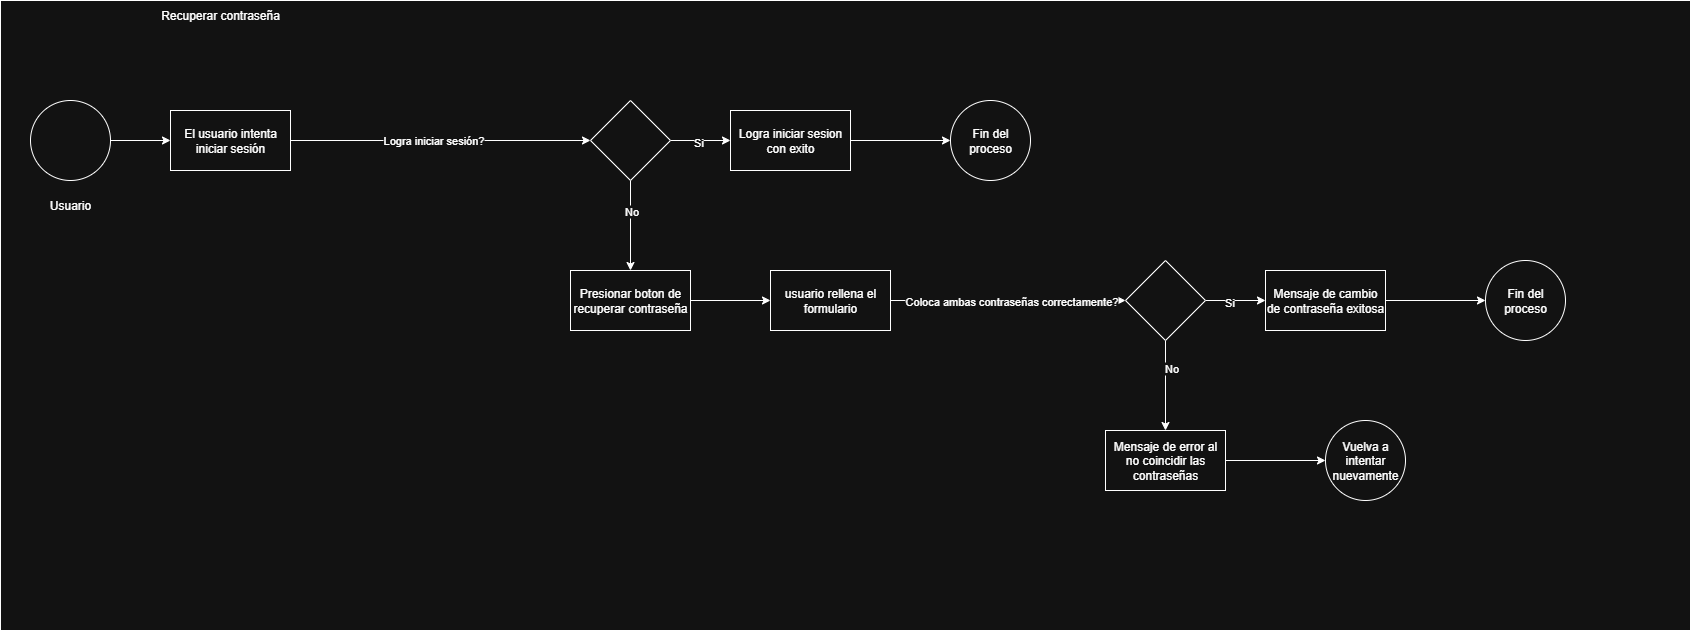

The diagram above was exported from draw.io. Its source (the exported page's mxGraphModel, read from the mxfile embedded in the PNG):
<mxGraphModel dx="1426" dy="791" grid="1" gridSize="10" guides="1" tooltips="1" connect="1" arrows="1" fold="1" page="1" pageScale="1" pageWidth="850" pageHeight="1100" math="0" shadow="0">
  <root>
    <mxCell id="0" />
    <mxCell id="1" parent="0" />
    <mxCell id="sl2x2kzxSMCObhnQmd1g-1" value="" style="rounded=0;whiteSpace=wrap;html=1;" parent="1" vertex="1">
      <mxGeometry x="150" y="30" width="1690" height="630" as="geometry" />
    </mxCell>
    <mxCell id="wt5nrjXyjgcBEl9ivY_9-3" value="" style="edgeStyle=orthogonalEdgeStyle;rounded=0;orthogonalLoop=1;jettySize=auto;html=1;" parent="1" source="wt5nrjXyjgcBEl9ivY_9-1" target="wt5nrjXyjgcBEl9ivY_9-2" edge="1">
      <mxGeometry relative="1" as="geometry" />
    </mxCell>
    <mxCell id="wt5nrjXyjgcBEl9ivY_9-1" value="" style="ellipse;whiteSpace=wrap;html=1;aspect=fixed;" parent="1" vertex="1">
      <mxGeometry x="180" y="130" width="80" height="80" as="geometry" />
    </mxCell>
    <mxCell id="wt5nrjXyjgcBEl9ivY_9-5" value="" style="edgeStyle=orthogonalEdgeStyle;rounded=0;orthogonalLoop=1;jettySize=auto;html=1;" parent="1" source="wt5nrjXyjgcBEl9ivY_9-2" target="wt5nrjXyjgcBEl9ivY_9-4" edge="1">
      <mxGeometry relative="1" as="geometry" />
    </mxCell>
    <mxCell id="wt5nrjXyjgcBEl9ivY_9-6" value="Logra iniciar sesión?" style="edgeLabel;html=1;align=center;verticalAlign=middle;resizable=0;points=[];" parent="wt5nrjXyjgcBEl9ivY_9-5" connectable="0" vertex="1">
      <mxGeometry x="-0.0533" y="1" relative="1" as="geometry">
        <mxPoint as="offset" />
      </mxGeometry>
    </mxCell>
    <mxCell id="wt5nrjXyjgcBEl9ivY_9-2" value="El usuario intenta iniciar sesión" style="whiteSpace=wrap;html=1;" parent="1" vertex="1">
      <mxGeometry x="320" y="140" width="120" height="60" as="geometry" />
    </mxCell>
    <mxCell id="wt5nrjXyjgcBEl9ivY_9-8" value="" style="edgeStyle=orthogonalEdgeStyle;rounded=0;orthogonalLoop=1;jettySize=auto;html=1;" parent="1" source="wt5nrjXyjgcBEl9ivY_9-4" target="wt5nrjXyjgcBEl9ivY_9-7" edge="1">
      <mxGeometry relative="1" as="geometry" />
    </mxCell>
    <mxCell id="wt5nrjXyjgcBEl9ivY_9-12" value="Si" style="edgeLabel;html=1;align=center;verticalAlign=middle;resizable=0;points=[];" parent="wt5nrjXyjgcBEl9ivY_9-8" connectable="0" vertex="1">
      <mxGeometry x="-0.1098" y="-1" relative="1" as="geometry">
        <mxPoint as="offset" />
      </mxGeometry>
    </mxCell>
    <mxCell id="wt5nrjXyjgcBEl9ivY_9-10" value="" style="edgeStyle=orthogonalEdgeStyle;rounded=0;orthogonalLoop=1;jettySize=auto;html=1;" parent="1" source="wt5nrjXyjgcBEl9ivY_9-4" target="wt5nrjXyjgcBEl9ivY_9-9" edge="1">
      <mxGeometry relative="1" as="geometry" />
    </mxCell>
    <mxCell id="wt5nrjXyjgcBEl9ivY_9-11" value="No" style="edgeLabel;html=1;align=center;verticalAlign=middle;resizable=0;points=[];" parent="wt5nrjXyjgcBEl9ivY_9-10" connectable="0" vertex="1">
      <mxGeometry x="-0.3425" relative="1" as="geometry">
        <mxPoint as="offset" />
      </mxGeometry>
    </mxCell>
    <mxCell id="wt5nrjXyjgcBEl9ivY_9-4" value="" style="rhombus;whiteSpace=wrap;html=1;" parent="1" vertex="1">
      <mxGeometry x="740" y="130" width="80" height="80" as="geometry" />
    </mxCell>
    <mxCell id="wt5nrjXyjgcBEl9ivY_9-14" value="" style="edgeStyle=orthogonalEdgeStyle;rounded=0;orthogonalLoop=1;jettySize=auto;html=1;" parent="1" source="wt5nrjXyjgcBEl9ivY_9-7" target="wt5nrjXyjgcBEl9ivY_9-13" edge="1">
      <mxGeometry relative="1" as="geometry" />
    </mxCell>
    <mxCell id="wt5nrjXyjgcBEl9ivY_9-7" value="Logra iniciar sesion con exito" style="whiteSpace=wrap;html=1;" parent="1" vertex="1">
      <mxGeometry x="880" y="140" width="120" height="60" as="geometry" />
    </mxCell>
    <mxCell id="wt5nrjXyjgcBEl9ivY_9-16" value="" style="edgeStyle=orthogonalEdgeStyle;rounded=0;orthogonalLoop=1;jettySize=auto;html=1;" parent="1" source="wt5nrjXyjgcBEl9ivY_9-9" target="wt5nrjXyjgcBEl9ivY_9-15" edge="1">
      <mxGeometry relative="1" as="geometry" />
    </mxCell>
    <mxCell id="wt5nrjXyjgcBEl9ivY_9-9" value="Presionar boton de recuperar contraseña" style="whiteSpace=wrap;html=1;" parent="1" vertex="1">
      <mxGeometry x="720" y="300" width="120" height="60" as="geometry" />
    </mxCell>
    <mxCell id="wt5nrjXyjgcBEl9ivY_9-13" value="Fin del proceso" style="ellipse;whiteSpace=wrap;html=1;" parent="1" vertex="1">
      <mxGeometry x="1100" y="130" width="80" height="80" as="geometry" />
    </mxCell>
    <mxCell id="wt5nrjXyjgcBEl9ivY_9-18" value="" style="edgeStyle=orthogonalEdgeStyle;rounded=0;orthogonalLoop=1;jettySize=auto;html=1;" parent="1" source="wt5nrjXyjgcBEl9ivY_9-15" target="wt5nrjXyjgcBEl9ivY_9-17" edge="1">
      <mxGeometry relative="1" as="geometry" />
    </mxCell>
    <mxCell id="wt5nrjXyjgcBEl9ivY_9-19" value="Coloca ambas contraseñas correctamente?" style="edgeLabel;html=1;align=center;verticalAlign=middle;resizable=0;points=[];" parent="wt5nrjXyjgcBEl9ivY_9-18" connectable="0" vertex="1">
      <mxGeometry x="0.2456" relative="1" as="geometry">
        <mxPoint x="-26" as="offset" />
      </mxGeometry>
    </mxCell>
    <mxCell id="wt5nrjXyjgcBEl9ivY_9-15" value="usuario rellena el formulario" style="whiteSpace=wrap;html=1;" parent="1" vertex="1">
      <mxGeometry x="920" y="300" width="120" height="60" as="geometry" />
    </mxCell>
    <mxCell id="wt5nrjXyjgcBEl9ivY_9-21" value="" style="edgeStyle=orthogonalEdgeStyle;rounded=0;orthogonalLoop=1;jettySize=auto;html=1;" parent="1" source="wt5nrjXyjgcBEl9ivY_9-17" target="wt5nrjXyjgcBEl9ivY_9-20" edge="1">
      <mxGeometry relative="1" as="geometry" />
    </mxCell>
    <mxCell id="wt5nrjXyjgcBEl9ivY_9-22" value="Si" style="edgeLabel;html=1;align=center;verticalAlign=middle;resizable=0;points=[];" parent="wt5nrjXyjgcBEl9ivY_9-21" connectable="0" vertex="1">
      <mxGeometry x="-0.2176" y="-1" relative="1" as="geometry">
        <mxPoint as="offset" />
      </mxGeometry>
    </mxCell>
    <mxCell id="wt5nrjXyjgcBEl9ivY_9-24" value="" style="edgeStyle=orthogonalEdgeStyle;rounded=0;orthogonalLoop=1;jettySize=auto;html=1;" parent="1" source="wt5nrjXyjgcBEl9ivY_9-17" target="wt5nrjXyjgcBEl9ivY_9-23" edge="1">
      <mxGeometry relative="1" as="geometry" />
    </mxCell>
    <mxCell id="wt5nrjXyjgcBEl9ivY_9-25" value="No" style="edgeLabel;html=1;align=center;verticalAlign=middle;resizable=0;points=[];" parent="wt5nrjXyjgcBEl9ivY_9-24" connectable="0" vertex="1">
      <mxGeometry x="-0.3948" y="5" relative="1" as="geometry">
        <mxPoint as="offset" />
      </mxGeometry>
    </mxCell>
    <mxCell id="wt5nrjXyjgcBEl9ivY_9-17" value="" style="rhombus;whiteSpace=wrap;html=1;" parent="1" vertex="1">
      <mxGeometry x="1275" y="290" width="80" height="80" as="geometry" />
    </mxCell>
    <mxCell id="wt5nrjXyjgcBEl9ivY_9-29" value="" style="edgeStyle=orthogonalEdgeStyle;rounded=0;orthogonalLoop=1;jettySize=auto;html=1;" parent="1" source="wt5nrjXyjgcBEl9ivY_9-20" target="wt5nrjXyjgcBEl9ivY_9-28" edge="1">
      <mxGeometry relative="1" as="geometry" />
    </mxCell>
    <mxCell id="wt5nrjXyjgcBEl9ivY_9-20" value="Mensaje de cambio de contraseña exitosa" style="whiteSpace=wrap;html=1;" parent="1" vertex="1">
      <mxGeometry x="1415" y="300" width="120" height="60" as="geometry" />
    </mxCell>
    <mxCell id="wt5nrjXyjgcBEl9ivY_9-27" value="" style="edgeStyle=orthogonalEdgeStyle;rounded=0;orthogonalLoop=1;jettySize=auto;html=1;" parent="1" source="wt5nrjXyjgcBEl9ivY_9-23" target="wt5nrjXyjgcBEl9ivY_9-26" edge="1">
      <mxGeometry relative="1" as="geometry" />
    </mxCell>
    <mxCell id="wt5nrjXyjgcBEl9ivY_9-23" value="Mensaje de error al no coincidir las contraseñas" style="whiteSpace=wrap;html=1;" parent="1" vertex="1">
      <mxGeometry x="1255" y="460" width="120" height="60" as="geometry" />
    </mxCell>
    <mxCell id="wt5nrjXyjgcBEl9ivY_9-26" value="Vuelva a intentar nuevamente" style="ellipse;whiteSpace=wrap;html=1;" parent="1" vertex="1">
      <mxGeometry x="1475" y="450" width="80" height="80" as="geometry" />
    </mxCell>
    <mxCell id="wt5nrjXyjgcBEl9ivY_9-28" value="Fin del proceso" style="ellipse;whiteSpace=wrap;html=1;" parent="1" vertex="1">
      <mxGeometry x="1635" y="290" width="80" height="80" as="geometry" />
    </mxCell>
    <mxCell id="wt5nrjXyjgcBEl9ivY_9-30" value="Recuperar contraseña" style="text;html=1;align=center;verticalAlign=middle;whiteSpace=wrap;rounded=0;" parent="1" vertex="1">
      <mxGeometry x="280" y="30" width="180" height="30" as="geometry" />
    </mxCell>
    <mxCell id="wt5nrjXyjgcBEl9ivY_9-31" value="Usuario" style="text;html=1;align=center;verticalAlign=middle;whiteSpace=wrap;rounded=0;" parent="1" vertex="1">
      <mxGeometry x="190" y="220" width="60" height="30" as="geometry" />
    </mxCell>
  </root>
</mxGraphModel>